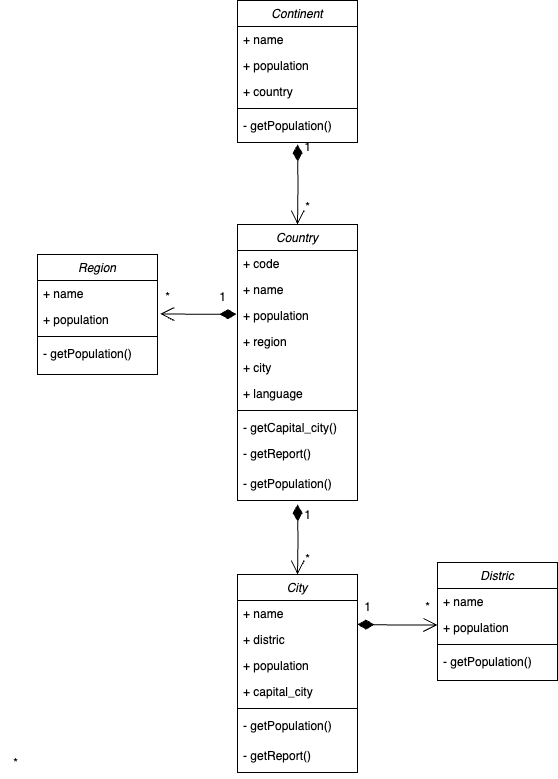

The diagram above was exported from draw.io. Its source (the exported page's mxGraphModel, read from the mxfile embedded in the PNG):
<mxGraphModel dx="1800" dy="2461" grid="1" gridSize="10" guides="1" tooltips="1" connect="1" arrows="1" fold="1" page="1" pageScale="1" pageWidth="827" pageHeight="1169" math="0" shadow="0">
  <root>
    <mxCell id="WIyWlLk6GJQsqaUBKTNV-0" />
    <mxCell id="WIyWlLk6GJQsqaUBKTNV-1" parent="WIyWlLk6GJQsqaUBKTNV-0" />
    <mxCell id="QZpuhPn5g9vfmqzza6YP-0" value="City" style="swimlane;fontStyle=2;align=center;verticalAlign=top;childLayout=stackLayout;horizontal=1;startSize=26;horizontalStack=0;resizeParent=1;resizeLast=0;collapsible=1;marginBottom=0;rounded=0;shadow=0;strokeWidth=1;" parent="WIyWlLk6GJQsqaUBKTNV-1" vertex="1">
      <mxGeometry x="400" y="-10" width="120" height="198" as="geometry">
        <mxRectangle x="230" y="140" width="160" height="26" as="alternateBounds" />
      </mxGeometry>
    </mxCell>
    <mxCell id="QZpuhPn5g9vfmqzza6YP-1" value="+ name" style="text;align=left;verticalAlign=top;spacingLeft=4;spacingRight=4;overflow=hidden;rotatable=0;points=[[0,0.5],[1,0.5]];portConstraint=eastwest;" parent="QZpuhPn5g9vfmqzza6YP-0" vertex="1">
      <mxGeometry y="26" width="120" height="26" as="geometry" />
    </mxCell>
    <mxCell id="7qcNgh_hcVLNUKzPmH35-5" value="+ distric" style="text;align=left;verticalAlign=top;spacingLeft=4;spacingRight=4;overflow=hidden;rotatable=0;points=[[0,0.5],[1,0.5]];portConstraint=eastwest;rounded=0;shadow=0;html=0;" parent="QZpuhPn5g9vfmqzza6YP-0" vertex="1">
      <mxGeometry y="52" width="120" height="26" as="geometry" />
    </mxCell>
    <mxCell id="7qcNgh_hcVLNUKzPmH35-6" value="+ population" style="text;align=left;verticalAlign=top;spacingLeft=4;spacingRight=4;overflow=hidden;rotatable=0;points=[[0,0.5],[1,0.5]];portConstraint=eastwest;rounded=0;shadow=0;html=0;" parent="QZpuhPn5g9vfmqzza6YP-0" vertex="1">
      <mxGeometry y="78" width="120" height="26" as="geometry" />
    </mxCell>
    <mxCell id="PkG70TBYe8TW1QltG6c4-7" value="+ capital_city" style="text;align=left;verticalAlign=top;spacingLeft=4;spacingRight=4;overflow=hidden;rotatable=0;points=[[0,0.5],[1,0.5]];portConstraint=eastwest;rounded=0;shadow=0;html=0;" vertex="1" parent="QZpuhPn5g9vfmqzza6YP-0">
      <mxGeometry y="104" width="120" height="26" as="geometry" />
    </mxCell>
    <mxCell id="QZpuhPn5g9vfmqzza6YP-4" value="" style="line;html=1;strokeWidth=1;align=left;verticalAlign=middle;spacingTop=-1;spacingLeft=3;spacingRight=3;rotatable=0;labelPosition=right;points=[];portConstraint=eastwest;" parent="QZpuhPn5g9vfmqzza6YP-0" vertex="1">
      <mxGeometry y="130" width="120" height="8" as="geometry" />
    </mxCell>
    <mxCell id="QZpuhPn5g9vfmqzza6YP-9" value="- getPopulation()" style="text;align=left;verticalAlign=top;spacingLeft=4;spacingRight=4;overflow=hidden;rotatable=0;points=[[0,0.5],[1,0.5]];portConstraint=eastwest;" parent="QZpuhPn5g9vfmqzza6YP-0" vertex="1">
      <mxGeometry y="138" width="120" height="30" as="geometry" />
    </mxCell>
    <mxCell id="PkG70TBYe8TW1QltG6c4-43" value="- getReport()" style="text;align=left;verticalAlign=top;spacingLeft=4;spacingRight=4;overflow=hidden;rotatable=0;points=[[0,0.5],[1,0.5]];portConstraint=eastwest;" vertex="1" parent="QZpuhPn5g9vfmqzza6YP-0">
      <mxGeometry y="168" width="120" height="30" as="geometry" />
    </mxCell>
    <mxCell id="QZpuhPn5g9vfmqzza6YP-6" value="" style="resizable=0;align=left;verticalAlign=bottom;labelBackgroundColor=none;fontSize=12;" parent="WIyWlLk6GJQsqaUBKTNV-1" connectable="0" vertex="1">
      <mxGeometry x="280" y="153" as="geometry">
        <mxPoint x="-11" y="8" as="offset" />
      </mxGeometry>
    </mxCell>
    <mxCell id="QZpuhPn5g9vfmqzza6YP-10" value="Country" style="swimlane;fontStyle=2;align=center;verticalAlign=top;childLayout=stackLayout;horizontal=1;startSize=26;horizontalStack=0;resizeParent=1;resizeLast=0;collapsible=1;marginBottom=0;rounded=0;shadow=0;strokeWidth=1;" parent="WIyWlLk6GJQsqaUBKTNV-1" vertex="1">
      <mxGeometry x="400" y="-360" width="120" height="276" as="geometry">
        <mxRectangle x="230" y="140" width="160" height="26" as="alternateBounds" />
      </mxGeometry>
    </mxCell>
    <mxCell id="QZpuhPn5g9vfmqzza6YP-11" value="+ code" style="text;align=left;verticalAlign=top;spacingLeft=4;spacingRight=4;overflow=hidden;rotatable=0;points=[[0,0.5],[1,0.5]];portConstraint=eastwest;" parent="QZpuhPn5g9vfmqzza6YP-10" vertex="1">
      <mxGeometry y="26" width="120" height="26" as="geometry" />
    </mxCell>
    <mxCell id="QZpuhPn5g9vfmqzza6YP-12" value="+ name&#10;" style="text;align=left;verticalAlign=top;spacingLeft=4;spacingRight=4;overflow=hidden;rotatable=0;points=[[0,0.5],[1,0.5]];portConstraint=eastwest;rounded=0;shadow=0;html=0;" parent="QZpuhPn5g9vfmqzza6YP-10" vertex="1">
      <mxGeometry y="52" width="120" height="26" as="geometry" />
    </mxCell>
    <mxCell id="7qcNgh_hcVLNUKzPmH35-2" value="+ population" style="text;align=left;verticalAlign=top;spacingLeft=4;spacingRight=4;overflow=hidden;rotatable=0;points=[[0,0.5],[1,0.5]];portConstraint=eastwest;rounded=0;shadow=0;html=0;" parent="QZpuhPn5g9vfmqzza6YP-10" vertex="1">
      <mxGeometry y="78" width="120" height="26" as="geometry" />
    </mxCell>
    <mxCell id="PkG70TBYe8TW1QltG6c4-37" value="+ region" style="text;align=left;verticalAlign=top;spacingLeft=4;spacingRight=4;overflow=hidden;rotatable=0;points=[[0,0.5],[1,0.5]];portConstraint=eastwest;rounded=0;shadow=0;html=0;" vertex="1" parent="QZpuhPn5g9vfmqzza6YP-10">
      <mxGeometry y="104" width="120" height="26" as="geometry" />
    </mxCell>
    <mxCell id="PkG70TBYe8TW1QltG6c4-16" value="+ city" style="text;align=left;verticalAlign=top;spacingLeft=4;spacingRight=4;overflow=hidden;rotatable=0;points=[[0,0.5],[1,0.5]];portConstraint=eastwest;rounded=0;shadow=0;html=0;" vertex="1" parent="QZpuhPn5g9vfmqzza6YP-10">
      <mxGeometry y="130" width="120" height="26" as="geometry" />
    </mxCell>
    <mxCell id="PkG70TBYe8TW1QltG6c4-12" value="+ language" style="text;align=left;verticalAlign=top;spacingLeft=4;spacingRight=4;overflow=hidden;rotatable=0;points=[[0,0.5],[1,0.5]];portConstraint=eastwest;rounded=0;shadow=0;html=0;" vertex="1" parent="QZpuhPn5g9vfmqzza6YP-10">
      <mxGeometry y="156" width="120" height="26" as="geometry" />
    </mxCell>
    <mxCell id="QZpuhPn5g9vfmqzza6YP-13" value="" style="line;html=1;strokeWidth=1;align=left;verticalAlign=middle;spacingTop=-1;spacingLeft=3;spacingRight=3;rotatable=0;labelPosition=right;points=[];portConstraint=eastwest;" parent="QZpuhPn5g9vfmqzza6YP-10" vertex="1">
      <mxGeometry y="182" width="120" height="8" as="geometry" />
    </mxCell>
    <mxCell id="QZpuhPn5g9vfmqzza6YP-14" value="- getCapital_city()" style="text;align=left;verticalAlign=top;spacingLeft=4;spacingRight=4;overflow=hidden;rotatable=0;points=[[0,0.5],[1,0.5]];portConstraint=eastwest;" parent="QZpuhPn5g9vfmqzza6YP-10" vertex="1">
      <mxGeometry y="190" width="120" height="26" as="geometry" />
    </mxCell>
    <mxCell id="PkG70TBYe8TW1QltG6c4-45" value="- getReport()" style="text;align=left;verticalAlign=top;spacingLeft=4;spacingRight=4;overflow=hidden;rotatable=0;points=[[0,0.5],[1,0.5]];portConstraint=eastwest;" vertex="1" parent="QZpuhPn5g9vfmqzza6YP-10">
      <mxGeometry y="216" width="120" height="30" as="geometry" />
    </mxCell>
    <mxCell id="QZpuhPn5g9vfmqzza6YP-15" value="- getPopulation()" style="text;align=left;verticalAlign=top;spacingLeft=4;spacingRight=4;overflow=hidden;rotatable=0;points=[[0,0.5],[1,0.5]];portConstraint=eastwest;" parent="QZpuhPn5g9vfmqzza6YP-10" vertex="1">
      <mxGeometry y="246" width="120" height="30" as="geometry" />
    </mxCell>
    <mxCell id="7qcNgh_hcVLNUKzPmH35-16" value="Region" style="swimlane;fontStyle=2;align=center;verticalAlign=top;childLayout=stackLayout;horizontal=1;startSize=26;horizontalStack=0;resizeParent=1;resizeLast=0;collapsible=1;marginBottom=0;rounded=0;shadow=0;strokeWidth=1;" parent="WIyWlLk6GJQsqaUBKTNV-1" vertex="1">
      <mxGeometry x="200" y="-330" width="120" height="120" as="geometry">
        <mxRectangle x="230" y="140" width="160" height="26" as="alternateBounds" />
      </mxGeometry>
    </mxCell>
    <mxCell id="PkG70TBYe8TW1QltG6c4-15" value="+ name" style="text;align=left;verticalAlign=top;spacingLeft=4;spacingRight=4;overflow=hidden;rotatable=0;points=[[0,0.5],[1,0.5]];portConstraint=eastwest;rounded=0;shadow=0;html=0;" vertex="1" parent="7qcNgh_hcVLNUKzPmH35-16">
      <mxGeometry y="26" width="120" height="26" as="geometry" />
    </mxCell>
    <mxCell id="7qcNgh_hcVLNUKzPmH35-20" value="+ population" style="text;align=left;verticalAlign=top;spacingLeft=4;spacingRight=4;overflow=hidden;rotatable=0;points=[[0,0.5],[1,0.5]];portConstraint=eastwest;rounded=0;shadow=0;html=0;" parent="7qcNgh_hcVLNUKzPmH35-16" vertex="1">
      <mxGeometry y="52" width="120" height="26" as="geometry" />
    </mxCell>
    <mxCell id="7qcNgh_hcVLNUKzPmH35-21" value="" style="line;html=1;strokeWidth=1;align=left;verticalAlign=middle;spacingTop=-1;spacingLeft=3;spacingRight=3;rotatable=0;labelPosition=right;points=[];portConstraint=eastwest;" parent="7qcNgh_hcVLNUKzPmH35-16" vertex="1">
      <mxGeometry y="78" width="120" height="8" as="geometry" />
    </mxCell>
    <mxCell id="7qcNgh_hcVLNUKzPmH35-22" value="- getPopulation()" style="text;align=left;verticalAlign=top;spacingLeft=4;spacingRight=4;overflow=hidden;rotatable=0;points=[[0,0.5],[1,0.5]];portConstraint=eastwest;" parent="7qcNgh_hcVLNUKzPmH35-16" vertex="1">
      <mxGeometry y="86" width="120" height="26" as="geometry" />
    </mxCell>
    <mxCell id="7qcNgh_hcVLNUKzPmH35-24" value="Distric" style="swimlane;fontStyle=2;align=center;verticalAlign=top;childLayout=stackLayout;horizontal=1;startSize=26;horizontalStack=0;resizeParent=1;resizeLast=0;collapsible=1;marginBottom=0;rounded=0;shadow=0;strokeWidth=1;" parent="WIyWlLk6GJQsqaUBKTNV-1" vertex="1">
      <mxGeometry x="600" y="-22" width="120" height="118" as="geometry">
        <mxRectangle x="230" y="140" width="160" height="26" as="alternateBounds" />
      </mxGeometry>
    </mxCell>
    <mxCell id="PkG70TBYe8TW1QltG6c4-14" value="+ name" style="text;align=left;verticalAlign=top;spacingLeft=4;spacingRight=4;overflow=hidden;rotatable=0;points=[[0,0.5],[1,0.5]];portConstraint=eastwest;rounded=0;shadow=0;html=0;" vertex="1" parent="7qcNgh_hcVLNUKzPmH35-24">
      <mxGeometry y="26" width="120" height="26" as="geometry" />
    </mxCell>
    <mxCell id="7qcNgh_hcVLNUKzPmH35-27" value="+ population" style="text;align=left;verticalAlign=top;spacingLeft=4;spacingRight=4;overflow=hidden;rotatable=0;points=[[0,0.5],[1,0.5]];portConstraint=eastwest;rounded=0;shadow=0;html=0;" parent="7qcNgh_hcVLNUKzPmH35-24" vertex="1">
      <mxGeometry y="52" width="120" height="26" as="geometry" />
    </mxCell>
    <mxCell id="7qcNgh_hcVLNUKzPmH35-28" value="" style="line;html=1;strokeWidth=1;align=left;verticalAlign=middle;spacingTop=-1;spacingLeft=3;spacingRight=3;rotatable=0;labelPosition=right;points=[];portConstraint=eastwest;" parent="7qcNgh_hcVLNUKzPmH35-24" vertex="1">
      <mxGeometry y="78" width="120" height="8" as="geometry" />
    </mxCell>
    <mxCell id="7qcNgh_hcVLNUKzPmH35-30" value="- getPopulation()" style="text;align=left;verticalAlign=top;spacingLeft=4;spacingRight=4;overflow=hidden;rotatable=0;points=[[0,0.5],[1,0.5]];portConstraint=eastwest;" parent="7qcNgh_hcVLNUKzPmH35-24" vertex="1">
      <mxGeometry y="86" width="120" height="32" as="geometry" />
    </mxCell>
    <mxCell id="7qcNgh_hcVLNUKzPmH35-43" value="*" style="text;html=1;align=center;verticalAlign=middle;resizable=0;points=[];autosize=1;strokeColor=none;fillColor=none;" parent="WIyWlLk6GJQsqaUBKTNV-1" vertex="1">
      <mxGeometry x="163" y="164" width="30" height="30" as="geometry" />
    </mxCell>
    <mxCell id="PkG70TBYe8TW1QltG6c4-0" value="Continent" style="swimlane;fontStyle=2;align=center;verticalAlign=top;childLayout=stackLayout;horizontal=1;startSize=26;horizontalStack=0;resizeParent=1;resizeLast=0;collapsible=1;marginBottom=0;rounded=0;shadow=0;strokeWidth=1;" vertex="1" parent="WIyWlLk6GJQsqaUBKTNV-1">
      <mxGeometry x="400" y="-584" width="120" height="142" as="geometry">
        <mxRectangle x="230" y="140" width="160" height="26" as="alternateBounds" />
      </mxGeometry>
    </mxCell>
    <mxCell id="PkG70TBYe8TW1QltG6c4-1" value="+ name" style="text;align=left;verticalAlign=top;spacingLeft=4;spacingRight=4;overflow=hidden;rotatable=0;points=[[0,0.5],[1,0.5]];portConstraint=eastwest;" vertex="1" parent="PkG70TBYe8TW1QltG6c4-0">
      <mxGeometry y="26" width="120" height="26" as="geometry" />
    </mxCell>
    <mxCell id="PkG70TBYe8TW1QltG6c4-35" value="+ population" style="text;align=left;verticalAlign=top;spacingLeft=4;spacingRight=4;overflow=hidden;rotatable=0;points=[[0,0.5],[1,0.5]];portConstraint=eastwest;rounded=0;shadow=0;html=0;" vertex="1" parent="PkG70TBYe8TW1QltG6c4-0">
      <mxGeometry y="52" width="120" height="26" as="geometry" />
    </mxCell>
    <mxCell id="PkG70TBYe8TW1QltG6c4-4" value="+ country" style="text;align=left;verticalAlign=top;spacingLeft=4;spacingRight=4;overflow=hidden;rotatable=0;points=[[0,0.5],[1,0.5]];portConstraint=eastwest;rounded=0;shadow=0;html=0;" vertex="1" parent="PkG70TBYe8TW1QltG6c4-0">
      <mxGeometry y="78" width="120" height="26" as="geometry" />
    </mxCell>
    <mxCell id="PkG70TBYe8TW1QltG6c4-5" value="" style="line;html=1;strokeWidth=1;align=left;verticalAlign=middle;spacingTop=-1;spacingLeft=3;spacingRight=3;rotatable=0;labelPosition=right;points=[];portConstraint=eastwest;" vertex="1" parent="PkG70TBYe8TW1QltG6c4-0">
      <mxGeometry y="104" width="120" height="8" as="geometry" />
    </mxCell>
    <mxCell id="PkG70TBYe8TW1QltG6c4-6" value="- getPopulation()" style="text;align=left;verticalAlign=top;spacingLeft=4;spacingRight=4;overflow=hidden;rotatable=0;points=[[0,0.5],[1,0.5]];portConstraint=eastwest;" vertex="1" parent="PkG70TBYe8TW1QltG6c4-0">
      <mxGeometry y="112" width="120" height="30" as="geometry" />
    </mxCell>
    <mxCell id="PkG70TBYe8TW1QltG6c4-20" value="" style="endArrow=open;html=1;endSize=12;startArrow=diamondThin;startSize=14;startFill=1;edgeStyle=orthogonalEdgeStyle;align=left;verticalAlign=bottom;rounded=0;entryX=0.5;entryY=0;entryDx=0;entryDy=0;" edge="1" parent="WIyWlLk6GJQsqaUBKTNV-1" target="QZpuhPn5g9vfmqzza6YP-10">
      <mxGeometry x="-1" y="3" relative="1" as="geometry">
        <mxPoint x="460" y="-440" as="sourcePoint" />
        <mxPoint x="610" y="-440" as="targetPoint" />
        <mxPoint as="offset" />
      </mxGeometry>
    </mxCell>
    <mxCell id="PkG70TBYe8TW1QltG6c4-21" value="1" style="text;html=1;align=center;verticalAlign=middle;resizable=0;points=[];autosize=1;strokeColor=none;fillColor=none;" vertex="1" parent="WIyWlLk6GJQsqaUBKTNV-1">
      <mxGeometry x="455" y="-452" width="30" height="30" as="geometry" />
    </mxCell>
    <mxCell id="PkG70TBYe8TW1QltG6c4-22" value="*" style="text;html=1;align=center;verticalAlign=middle;resizable=0;points=[];autosize=1;strokeColor=none;fillColor=none;" vertex="1" parent="WIyWlLk6GJQsqaUBKTNV-1">
      <mxGeometry x="455" y="-392" width="30" height="30" as="geometry" />
    </mxCell>
    <mxCell id="PkG70TBYe8TW1QltG6c4-24" value="" style="endArrow=open;html=1;endSize=12;startArrow=diamondThin;startSize=14;startFill=1;edgeStyle=orthogonalEdgeStyle;align=left;verticalAlign=bottom;rounded=0;entryX=0;entryY=0.406;entryDx=0;entryDy=0;entryPerimeter=0;" edge="1" parent="WIyWlLk6GJQsqaUBKTNV-1" target="7qcNgh_hcVLNUKzPmH35-27">
      <mxGeometry x="-1" y="3" relative="1" as="geometry">
        <mxPoint x="520" y="40" as="sourcePoint" />
        <mxPoint x="520" y="120" as="targetPoint" />
        <mxPoint as="offset" />
      </mxGeometry>
    </mxCell>
    <mxCell id="PkG70TBYe8TW1QltG6c4-27" value="" style="endArrow=open;html=1;endSize=12;startArrow=diamondThin;startSize=14;startFill=1;edgeStyle=orthogonalEdgeStyle;align=left;verticalAlign=bottom;rounded=0;exitX=-0.009;exitY=0.449;exitDx=0;exitDy=0;exitPerimeter=0;entryX=0.424;entryY=1.05;entryDx=0;entryDy=0;entryPerimeter=0;" edge="1" parent="WIyWlLk6GJQsqaUBKTNV-1" source="7qcNgh_hcVLNUKzPmH35-2">
      <mxGeometry x="-1" y="3" relative="1" as="geometry">
        <mxPoint x="399.31" y="-284" as="sourcePoint" />
        <mxPoint x="322.7199999999999" y="-270.5" as="targetPoint" />
        <mxPoint as="offset" />
      </mxGeometry>
    </mxCell>
    <mxCell id="PkG70TBYe8TW1QltG6c4-28" value="1" style="text;html=1;align=center;verticalAlign=middle;resizable=0;points=[];autosize=1;strokeColor=none;fillColor=none;" vertex="1" parent="WIyWlLk6GJQsqaUBKTNV-1">
      <mxGeometry x="370" y="-302" width="30" height="30" as="geometry" />
    </mxCell>
    <mxCell id="PkG70TBYe8TW1QltG6c4-30" value="1" style="text;html=1;align=center;verticalAlign=middle;resizable=0;points=[];autosize=1;strokeColor=none;fillColor=none;" vertex="1" parent="WIyWlLk6GJQsqaUBKTNV-1">
      <mxGeometry x="455" y="-84" width="30" height="30" as="geometry" />
    </mxCell>
    <mxCell id="PkG70TBYe8TW1QltG6c4-32" value="1" style="text;html=1;align=center;verticalAlign=middle;resizable=0;points=[];autosize=1;strokeColor=none;fillColor=none;" vertex="1" parent="WIyWlLk6GJQsqaUBKTNV-1">
      <mxGeometry x="515" y="8" width="30" height="30" as="geometry" />
    </mxCell>
    <mxCell id="PkG70TBYe8TW1QltG6c4-33" value="*" style="text;html=1;align=center;verticalAlign=middle;resizable=0;points=[];autosize=1;strokeColor=none;fillColor=none;" vertex="1" parent="WIyWlLk6GJQsqaUBKTNV-1">
      <mxGeometry x="575" y="8" width="30" height="30" as="geometry" />
    </mxCell>
    <mxCell id="PkG70TBYe8TW1QltG6c4-36" value="*" style="text;html=1;align=center;verticalAlign=middle;resizable=0;points=[];autosize=1;strokeColor=none;fillColor=none;" vertex="1" parent="WIyWlLk6GJQsqaUBKTNV-1">
      <mxGeometry x="315" y="-302" width="30" height="30" as="geometry" />
    </mxCell>
    <mxCell id="PkG70TBYe8TW1QltG6c4-39" value="" style="endArrow=open;html=1;endSize=12;startArrow=diamondThin;startSize=14;startFill=1;edgeStyle=orthogonalEdgeStyle;align=left;verticalAlign=bottom;rounded=0;entryX=0.5;entryY=0;entryDx=0;entryDy=0;" edge="1" parent="WIyWlLk6GJQsqaUBKTNV-1" target="QZpuhPn5g9vfmqzza6YP-0">
      <mxGeometry x="-1" y="3" relative="1" as="geometry">
        <mxPoint x="460" y="-80" as="sourcePoint" />
        <mxPoint x="620" y="-110" as="targetPoint" />
      </mxGeometry>
    </mxCell>
    <mxCell id="PkG70TBYe8TW1QltG6c4-40" value="*" style="text;html=1;align=center;verticalAlign=middle;resizable=0;points=[];autosize=1;strokeColor=none;fillColor=none;" vertex="1" parent="WIyWlLk6GJQsqaUBKTNV-1">
      <mxGeometry x="455" y="-40" width="30" height="30" as="geometry" />
    </mxCell>
  </root>
</mxGraphModel>